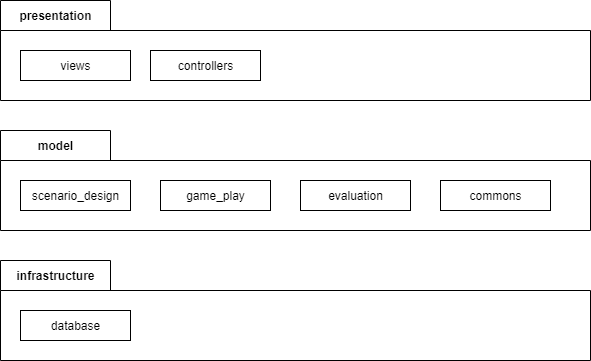

The diagram above was exported from draw.io. Its source (the exported page's mxGraphModel, read from the mxfile embedded in the PNG):
<mxGraphModel dx="1090" dy="690" grid="1" gridSize="10" guides="1" tooltips="1" connect="1" arrows="1" fold="1" page="1" pageScale="1" pageWidth="827" pageHeight="1169" math="0" shadow="0">
  <root>
    <mxCell id="GG2l4hkZLFCtUoTsfh0A-0" />
    <mxCell id="GG2l4hkZLFCtUoTsfh0A-1" parent="GG2l4hkZLFCtUoTsfh0A-0" />
    <mxCell id="GG2l4hkZLFCtUoTsfh0A-2" value="presentation" style="shape=folder;fontStyle=1;tabWidth=110;tabHeight=30;tabPosition=left;html=1;boundedLbl=1;labelInHeader=1;container=1;collapsible=0;recursiveResize=0;" parent="GG2l4hkZLFCtUoTsfh0A-1" vertex="1">
      <mxGeometry x="150" y="150" width="590" height="100" as="geometry" />
    </mxCell>
    <mxCell id="GG2l4hkZLFCtUoTsfh0A-3" value="views" style="html=1;" parent="GG2l4hkZLFCtUoTsfh0A-2" vertex="1">
      <mxGeometry width="110" height="30" relative="1" as="geometry">
        <mxPoint x="20" y="50" as="offset" />
      </mxGeometry>
    </mxCell>
    <mxCell id="GG2l4hkZLFCtUoTsfh0A-4" value="controllers" style="html=1;" parent="GG2l4hkZLFCtUoTsfh0A-2" vertex="1">
      <mxGeometry x="150" y="50" width="110" height="30" as="geometry" />
    </mxCell>
    <mxCell id="GG2l4hkZLFCtUoTsfh0A-5" value="model" style="shape=folder;fontStyle=1;tabWidth=110;tabHeight=30;tabPosition=left;html=1;boundedLbl=1;labelInHeader=1;container=1;collapsible=0;recursiveResize=0;" parent="GG2l4hkZLFCtUoTsfh0A-1" vertex="1">
      <mxGeometry x="150" y="280" width="590" height="100" as="geometry" />
    </mxCell>
    <mxCell id="bIxfMR__kVfSq8f4Ru_M-0" value="game_play" style="html=1;" vertex="1" parent="GG2l4hkZLFCtUoTsfh0A-5">
      <mxGeometry x="160" y="50" width="110" height="30" as="geometry" />
    </mxCell>
    <mxCell id="bIxfMR__kVfSq8f4Ru_M-1" value="scenario_design" style="html=1;" vertex="1" parent="GG2l4hkZLFCtUoTsfh0A-5">
      <mxGeometry x="20" y="50" width="110" height="30" as="geometry" />
    </mxCell>
    <mxCell id="bIxfMR__kVfSq8f4Ru_M-2" value="evaluation" style="html=1;" vertex="1" parent="GG2l4hkZLFCtUoTsfh0A-5">
      <mxGeometry x="300" y="50" width="110" height="30" as="geometry" />
    </mxCell>
    <mxCell id="bIxfMR__kVfSq8f4Ru_M-3" value="commons" style="html=1;" vertex="1" parent="GG2l4hkZLFCtUoTsfh0A-5">
      <mxGeometry x="440" y="50" width="110" height="30" as="geometry" />
    </mxCell>
    <mxCell id="GG2l4hkZLFCtUoTsfh0A-8" value="infrastructure" style="shape=folder;fontStyle=1;tabWidth=110;tabHeight=30;tabPosition=left;html=1;boundedLbl=1;labelInHeader=1;container=1;collapsible=0;recursiveResize=0;" parent="GG2l4hkZLFCtUoTsfh0A-1" vertex="1">
      <mxGeometry x="150" y="410" width="590" height="100" as="geometry" />
    </mxCell>
    <mxCell id="bIxfMR__kVfSq8f4Ru_M-4" value="database" style="html=1;" vertex="1" parent="GG2l4hkZLFCtUoTsfh0A-1">
      <mxGeometry x="170" y="460" width="110" height="30" as="geometry" />
    </mxCell>
  </root>
</mxGraphModel>